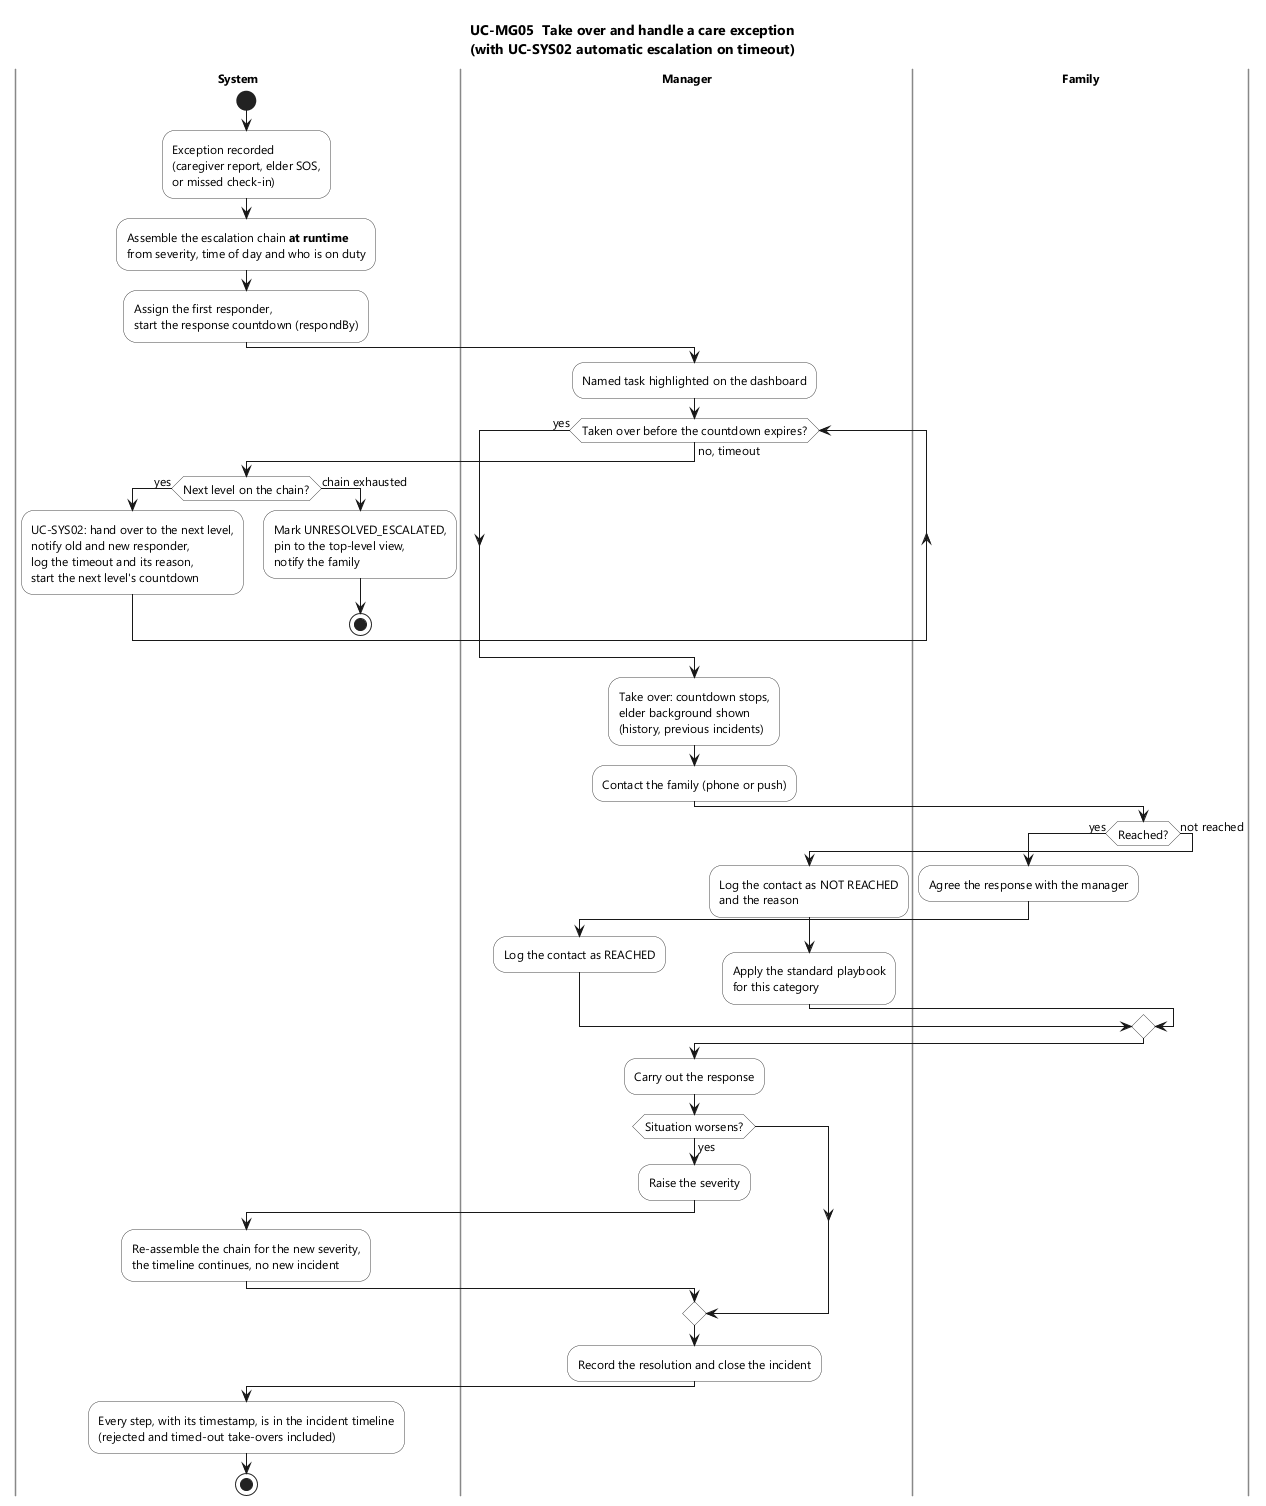

The diagram above was rendered by PlantUML. Its source (embedded in the PNG):
@startuml UC-MG05-activity
' UC-MG05 Take over and handle a care exception, with the UC-SYS02 timeout escalation
' branch. Source: docs (use-case specification v3.0). Render: plantuml -tpng this file.
skinparam backgroundColor white
skinparam defaultFontName "Segoe UI"
skinparam defaultFontSize 12
skinparam activity {
  BackgroundColor #FFFFFF
  BorderColor #444444
  DiamondBackgroundColor #FFFFFF
  DiamondBorderColor #444444
}
skinparam swimlane {
  BorderColor #888888
  TitleFontStyle bold
}
title UC-MG05  Take over and handle a care exception\n(with UC-SYS02 automatic escalation on timeout)

|System|
start
:Exception recorded
(caregiver report, elder SOS,
or missed check-in);
:Assemble the escalation chain **at runtime**
from severity, time of day and who is on duty;
:Assign the first responder,
start the response countdown (respondBy);
|Manager|
:Named task highlighted on the dashboard;

while (Taken over before the countdown expires?) is (no, timeout)
  |System|
  if (Next level on the chain?) then (yes)
    :UC-SYS02: hand over to the next level,
    notify old and new responder,
    log the timeout and its reason,
    start the next level's countdown;
  else (chain exhausted)
    :Mark UNRESOLVED_ESCALATED,
    pin to the top-level view,
    notify the family;
    stop
  endif
endwhile (yes)

|Manager|
:Take over: countdown stops,
elder background shown
(history, previous incidents);
:Contact the family (phone or push);
|Family|
if (Reached?) then (yes)
  :Agree the response with the manager;
  |Manager|
  :Log the contact as REACHED;
else (not reached)
  |Manager|
  :Log the contact as NOT REACHED
  and the reason;
  :Apply the standard playbook
  for this category;
endif
:Carry out the response;
if (Situation worsens?) then (yes)
  :Raise the severity;
  |System|
  :Re-assemble the chain for the new severity,
  the timeline continues, no new incident;
  |Manager|
endif
:Record the resolution and close the incident;
|System|
:Every step, with its timestamp, is in the incident timeline
(rejected and timed-out take-overs included);
stop
@enduml